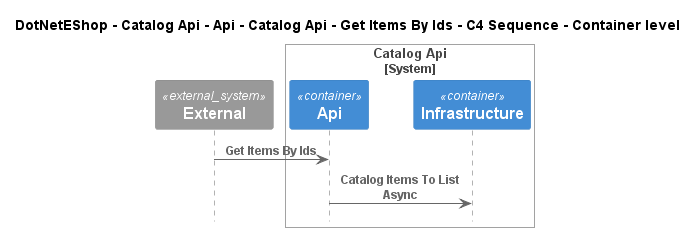

The diagram above was rendered by PlantUML. Its source (embedded in the PNG):
@startuml
!include ..\..\..\..\..\..\..\..\..\.c4s\C4_Sequence.puml

title DotNetEShop - Catalog Api - Api - Catalog Api - Get Items By Ids - C4 Sequence - Container level

System_Ext(C4InterFlow.SoftwareSystems.ExternalSystem, "External", "")

System_Boundary(DotNetEShop.SoftwareSystems.CatalogApi, "Catalog Api")
    Container(DotNetEShop.SoftwareSystems.CatalogApi.Containers.Api, "Api", "", "")
    Container(DotNetEShop.SoftwareSystems.CatalogApi.Containers.Infrastructure, "Infrastructure", "", "")
Boundary_End()

Rel(C4InterFlow.SoftwareSystems.ExternalSystem, DotNetEShop.SoftwareSystems.CatalogApi.Containers.Api, "Get Items By Ids")
Rel(DotNetEShop.SoftwareSystems.CatalogApi.Containers.Api, DotNetEShop.SoftwareSystems.CatalogApi.Containers.Infrastructure, "Catalog Items To List Async")


@enduml